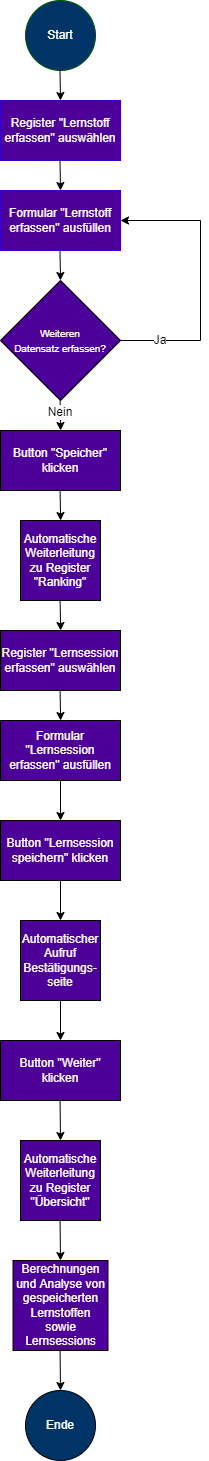

The diagram above was exported from draw.io. Its source (the exported page's mxGraphModel, read from the mxfile embedded in the PNG):
<mxGraphModel dx="1038" dy="539" grid="1" gridSize="10" guides="1" tooltips="1" connect="1" arrows="1" fold="1" page="1" pageScale="1" pageWidth="827" pageHeight="1169" math="0" shadow="0">
  <root>
    <mxCell id="WIyWlLk6GJQsqaUBKTNV-0" />
    <mxCell id="WIyWlLk6GJQsqaUBKTNV-1" parent="WIyWlLk6GJQsqaUBKTNV-0" />
    <mxCell id="Np4l17aUIL4RpcevQC4l-0" value="Start" style="ellipse;whiteSpace=wrap;html=1;aspect=fixed;fillColor=#003366;strokeColor=#005700;fontColor=#ffffff;" parent="WIyWlLk6GJQsqaUBKTNV-1" vertex="1">
      <mxGeometry x="185" y="40" width="70" height="70" as="geometry" />
    </mxCell>
    <mxCell id="Np4l17aUIL4RpcevQC4l-1" value="Register &quot;Lernstoff erfassen&quot; auswählen" style="rounded=0;whiteSpace=wrap;html=1;fillColor=#4C0099;strokeColor=#3700CC;fontColor=#ffffff;" parent="WIyWlLk6GJQsqaUBKTNV-1" vertex="1">
      <mxGeometry x="160" y="140" width="120" height="60" as="geometry" />
    </mxCell>
    <mxCell id="Np4l17aUIL4RpcevQC4l-2" value="Formular &quot;Lernstoff erfassen&quot; ausfüllen" style="rounded=0;whiteSpace=wrap;html=1;fillColor=#4C0099;fontColor=#ffffff;strokeColor=#3700CC;" parent="WIyWlLk6GJQsqaUBKTNV-1" vertex="1">
      <mxGeometry x="160" y="230" width="120" height="60" as="geometry" />
    </mxCell>
    <mxCell id="Np4l17aUIL4RpcevQC4l-13" value="Button &quot;Speicher&quot; klicken" style="rounded=0;whiteSpace=wrap;html=1;fillColor=#4C0099;fontColor=#FFFFFF;" parent="WIyWlLk6GJQsqaUBKTNV-1" vertex="1">
      <mxGeometry x="160" y="470" width="120" height="60" as="geometry" />
    </mxCell>
    <mxCell id="7KET8v-Fqjol29P2RHca-5" value="Register &quot;Lernsession erfassen&quot; auswählen" style="rounded=0;whiteSpace=wrap;html=1;fillColor=#4C0099;fontColor=#FFFFFF;" parent="WIyWlLk6GJQsqaUBKTNV-1" vertex="1">
      <mxGeometry x="160" y="670" width="120" height="60" as="geometry" />
    </mxCell>
    <mxCell id="7KET8v-Fqjol29P2RHca-12" value="&lt;font color=&quot;#ffffff&quot;&gt;&lt;span style=&quot;font-size: 12px ; font-style: normal ; font-weight: 400 ; letter-spacing: normal ; text-align: center ; text-indent: 0px ; text-transform: none ; word-spacing: 0px ; font-family: &amp;quot;helvetica&amp;quot; ; display: inline ; float: none&quot;&gt;Automatische Weiterleitung zu Register &quot;Ranking&quot;&lt;/span&gt;&lt;br style=&quot;font-family: &amp;quot;helvetica&amp;quot; ; font-size: 12px ; font-style: normal ; font-weight: 400 ; letter-spacing: normal ; text-align: center ; text-indent: 0px ; text-transform: none ; word-spacing: 0px&quot;&gt;&lt;/font&gt;" style="whiteSpace=wrap;html=1;aspect=fixed;fillColor=#4C0099;" parent="WIyWlLk6GJQsqaUBKTNV-1" vertex="1">
      <mxGeometry x="180" y="560" width="80" height="80" as="geometry" />
    </mxCell>
    <mxCell id="7KET8v-Fqjol29P2RHca-21" value="" style="endArrow=classic;html=1;rounded=0;fontSize=12;exitX=0.5;exitY=1;exitDx=0;exitDy=0;entryX=0.5;entryY=0;entryDx=0;entryDy=0;" parent="WIyWlLk6GJQsqaUBKTNV-1" target="FWT7GqNSfgdR3DSPCiYb-13" edge="1">
      <mxGeometry width="50" height="50" relative="1" as="geometry">
        <mxPoint x="220" y="910" as="sourcePoint" />
        <mxPoint x="224.5" y="960" as="targetPoint" />
      </mxGeometry>
    </mxCell>
    <mxCell id="7KET8v-Fqjol29P2RHca-22" value="" style="endArrow=classic;html=1;rounded=0;fontSize=12;" parent="WIyWlLk6GJQsqaUBKTNV-1" edge="1">
      <mxGeometry width="50" height="50" relative="1" as="geometry">
        <mxPoint x="219.5" y="110" as="sourcePoint" />
        <mxPoint x="220" y="140" as="targetPoint" />
      </mxGeometry>
    </mxCell>
    <mxCell id="7KET8v-Fqjol29P2RHca-24" value="" style="endArrow=classic;html=1;rounded=0;fontSize=12;" parent="WIyWlLk6GJQsqaUBKTNV-1" edge="1">
      <mxGeometry width="50" height="50" relative="1" as="geometry">
        <mxPoint x="219.5" y="200" as="sourcePoint" />
        <mxPoint x="220" y="230" as="targetPoint" />
      </mxGeometry>
    </mxCell>
    <mxCell id="7KET8v-Fqjol29P2RHca-25" value="" style="endArrow=classic;html=1;rounded=0;fontSize=12;" parent="WIyWlLk6GJQsqaUBKTNV-1" edge="1">
      <mxGeometry width="50" height="50" relative="1" as="geometry">
        <mxPoint x="219.5" y="290" as="sourcePoint" />
        <mxPoint x="220" y="320" as="targetPoint" />
      </mxGeometry>
    </mxCell>
    <mxCell id="7KET8v-Fqjol29P2RHca-31" value="" style="endArrow=classic;html=1;rounded=0;fontSize=12;" parent="WIyWlLk6GJQsqaUBKTNV-1" edge="1">
      <mxGeometry width="50" height="50" relative="1" as="geometry">
        <mxPoint x="219.6" y="640" as="sourcePoint" />
        <mxPoint x="220.1" y="670" as="targetPoint" />
      </mxGeometry>
    </mxCell>
    <mxCell id="7KET8v-Fqjol29P2RHca-35" value="" style="endArrow=classic;html=1;rounded=0;fontSize=12;exitX=0.5;exitY=1;exitDx=0;exitDy=0;entryX=0.5;entryY=0;entryDx=0;entryDy=0;" parent="WIyWlLk6GJQsqaUBKTNV-1" source="FWT7GqNSfgdR3DSPCiYb-13" target="2FEbRpDAPnIX-Qkq0pGr-0" edge="1">
      <mxGeometry width="50" height="50" relative="1" as="geometry">
        <mxPoint x="224.5" y="1020" as="sourcePoint" />
        <mxPoint x="225" y="1080" as="targetPoint" />
      </mxGeometry>
    </mxCell>
    <mxCell id="7KET8v-Fqjol29P2RHca-36" value="" style="endArrow=classic;html=1;rounded=0;fontSize=12;" parent="WIyWlLk6GJQsqaUBKTNV-1" edge="1">
      <mxGeometry width="50" height="50" relative="1" as="geometry">
        <mxPoint x="219.57" y="1140" as="sourcePoint" />
        <mxPoint x="220" y="1180" as="targetPoint" />
      </mxGeometry>
    </mxCell>
    <mxCell id="7KET8v-Fqjol29P2RHca-37" value="Berechnungen und Analyse von gespeicherten Lernstoffen sowie Lernsessions" style="rounded=0;whiteSpace=wrap;html=1;fillColor=#4C0099;fontColor=#FFFFFF;" parent="WIyWlLk6GJQsqaUBKTNV-1" vertex="1">
      <mxGeometry x="172.5" y="1300" width="95" height="90" as="geometry" />
    </mxCell>
    <mxCell id="7KET8v-Fqjol29P2RHca-79" value="Ende" style="ellipse;whiteSpace=wrap;html=1;aspect=fixed;fillColor=#003366;fontColor=#FFFFFF;" parent="WIyWlLk6GJQsqaUBKTNV-1" vertex="1">
      <mxGeometry x="185" y="1430" width="70" height="70" as="geometry" />
    </mxCell>
    <mxCell id="2FEbRpDAPnIX-Qkq0pGr-0" value="Button &quot;Weiter&quot; klicken" style="rounded=0;whiteSpace=wrap;html=1;fillColor=#4C0099;fontColor=#FFFFFF;" parent="WIyWlLk6GJQsqaUBKTNV-1" vertex="1">
      <mxGeometry x="160" y="1080" width="120" height="60" as="geometry" />
    </mxCell>
    <mxCell id="FWT7GqNSfgdR3DSPCiYb-1" value="&lt;p style=&quot;line-height: 1.2&quot;&gt;&lt;font style=&quot;font-size: 10px&quot;&gt;Weiteren Datensatz&amp;nbsp;&lt;span&gt;erfassen?&lt;/span&gt;&lt;/font&gt;&lt;/p&gt;" style="rhombus;whiteSpace=wrap;html=1;fillColor=#4C0099;fontColor=#FFFFFF;" parent="WIyWlLk6GJQsqaUBKTNV-1" vertex="1">
      <mxGeometry x="160" y="320" width="120" height="120" as="geometry" />
    </mxCell>
    <mxCell id="FWT7GqNSfgdR3DSPCiYb-4" value="" style="endArrow=classic;html=1;rounded=0;fontSize=12;" parent="WIyWlLk6GJQsqaUBKTNV-1" edge="1">
      <mxGeometry width="50" height="50" relative="1" as="geometry">
        <mxPoint x="219.6" y="440" as="sourcePoint" />
        <mxPoint x="220.1" y="470" as="targetPoint" />
      </mxGeometry>
    </mxCell>
    <mxCell id="FWT7GqNSfgdR3DSPCiYb-5" value="&lt;font style=&quot;font-size: 12px&quot;&gt;Nein&lt;/font&gt;" style="text;html=1;strokeColor=none;fillColor=none;align=center;verticalAlign=middle;whiteSpace=wrap;rounded=0;fontSize=10;gradientColor=none;labelBackgroundColor=default;" parent="WIyWlLk6GJQsqaUBKTNV-1" vertex="1">
      <mxGeometry x="190" y="437" width="60" height="30" as="geometry" />
    </mxCell>
    <mxCell id="FWT7GqNSfgdR3DSPCiYb-6" value="" style="endArrow=classic;html=1;rounded=0;fontSize=10;exitX=1;exitY=0.5;exitDx=0;exitDy=0;entryX=1;entryY=0.5;entryDx=0;entryDy=0;" parent="WIyWlLk6GJQsqaUBKTNV-1" edge="1">
      <mxGeometry width="50" height="50" relative="1" as="geometry">
        <mxPoint x="280" y="380" as="sourcePoint" />
        <mxPoint x="280" y="260" as="targetPoint" />
        <Array as="points">
          <mxPoint x="360" y="380" />
          <mxPoint x="360" y="260" />
        </Array>
      </mxGeometry>
    </mxCell>
    <mxCell id="FWT7GqNSfgdR3DSPCiYb-7" value="&lt;font style=&quot;font-size: 12px&quot;&gt;Ja&lt;/font&gt;" style="text;html=1;strokeColor=none;fillColor=none;align=center;verticalAlign=middle;whiteSpace=wrap;rounded=0;fontSize=10;gradientColor=none;labelBackgroundColor=default;" parent="WIyWlLk6GJQsqaUBKTNV-1" vertex="1">
      <mxGeometry x="290" y="365" width="60" height="30" as="geometry" />
    </mxCell>
    <mxCell id="FWT7GqNSfgdR3DSPCiYb-8" value="" style="endArrow=classic;html=1;rounded=0;fontSize=12;" parent="WIyWlLk6GJQsqaUBKTNV-1" edge="1">
      <mxGeometry width="50" height="50" relative="1" as="geometry">
        <mxPoint x="219.6" y="530" as="sourcePoint" />
        <mxPoint x="220.1" y="560" as="targetPoint" />
      </mxGeometry>
    </mxCell>
    <mxCell id="FWT7GqNSfgdR3DSPCiYb-9" value="Formular &quot;Lernsession erfassen&quot; ausfüllen" style="rounded=0;whiteSpace=wrap;html=1;fillColor=#4C0099;fontColor=#FFFFFF;" parent="WIyWlLk6GJQsqaUBKTNV-1" vertex="1">
      <mxGeometry x="160" y="760" width="120" height="60" as="geometry" />
    </mxCell>
    <mxCell id="FWT7GqNSfgdR3DSPCiYb-10" value="" style="endArrow=classic;html=1;rounded=0;fontSize=12;" parent="WIyWlLk6GJQsqaUBKTNV-1" edge="1">
      <mxGeometry width="50" height="50" relative="1" as="geometry">
        <mxPoint x="219.5999999999999" y="730" as="sourcePoint" />
        <mxPoint x="220.0999999999999" y="760" as="targetPoint" />
      </mxGeometry>
    </mxCell>
    <mxCell id="FWT7GqNSfgdR3DSPCiYb-12" value="" style="endArrow=classic;html=1;rounded=0;fontSize=12;entryX=0.5;entryY=0;entryDx=0;entryDy=0;exitX=0.5;exitY=1;exitDx=0;exitDy=0;" parent="WIyWlLk6GJQsqaUBKTNV-1" source="FWT7GqNSfgdR3DSPCiYb-9" edge="1">
      <mxGeometry width="50" height="50" relative="1" as="geometry">
        <mxPoint x="224.5999999999999" y="820" as="sourcePoint" />
        <mxPoint x="220" y="860" as="targetPoint" />
      </mxGeometry>
    </mxCell>
    <mxCell id="FWT7GqNSfgdR3DSPCiYb-13" value="&lt;font color=&quot;#ffffff&quot;&gt;&lt;span style=&quot;font-size: 12px ; font-style: normal ; font-weight: 400 ; letter-spacing: normal ; text-align: center ; text-indent: 0px ; text-transform: none ; word-spacing: 0px ; font-family: &amp;quot;helvetica&amp;quot; ; display: inline ; float: none&quot;&gt;Automatischer Aufruf Bestätigungs-&lt;br&gt;seite&lt;/span&gt;&lt;br style=&quot;font-family: &amp;quot;helvetica&amp;quot; ; font-size: 12px ; font-style: normal ; font-weight: 400 ; letter-spacing: normal ; text-align: center ; text-indent: 0px ; text-transform: none ; word-spacing: 0px&quot;&gt;&lt;/font&gt;" style="whiteSpace=wrap;html=1;aspect=fixed;fillColor=#4C0099;" parent="WIyWlLk6GJQsqaUBKTNV-1" vertex="1">
      <mxGeometry x="180" y="960" width="80" height="80" as="geometry" />
    </mxCell>
    <mxCell id="FWT7GqNSfgdR3DSPCiYb-15" value="&lt;font color=&quot;#ffffff&quot;&gt;&lt;font face=&quot;helvetica&quot;&gt;Automatische Weiterleitung zu Register &quot;Übersicht&quot;&lt;/font&gt;&lt;br style=&quot;font-family: &amp;quot;helvetica&amp;quot; ; font-size: 12px ; font-style: normal ; font-weight: 400 ; letter-spacing: normal ; text-align: center ; text-indent: 0px ; text-transform: none ; word-spacing: 0px&quot;&gt;&lt;/font&gt;" style="whiteSpace=wrap;html=1;aspect=fixed;fillColor=#4C0099;" parent="WIyWlLk6GJQsqaUBKTNV-1" vertex="1">
      <mxGeometry x="180" y="1180" width="80" height="80" as="geometry" />
    </mxCell>
    <mxCell id="FWT7GqNSfgdR3DSPCiYb-18" value="" style="endArrow=classic;html=1;rounded=0;fontSize=12;" parent="WIyWlLk6GJQsqaUBKTNV-1" edge="1">
      <mxGeometry width="50" height="50" relative="1" as="geometry">
        <mxPoint x="219.56999999999994" y="1260" as="sourcePoint" />
        <mxPoint x="220" y="1300" as="targetPoint" />
      </mxGeometry>
    </mxCell>
    <mxCell id="FWT7GqNSfgdR3DSPCiYb-19" value="" style="endArrow=classic;html=1;rounded=0;fontSize=12;" parent="WIyWlLk6GJQsqaUBKTNV-1" edge="1">
      <mxGeometry width="50" height="50" relative="1" as="geometry">
        <mxPoint x="219.56999999999994" y="1390" as="sourcePoint" />
        <mxPoint x="220" y="1430" as="targetPoint" />
      </mxGeometry>
    </mxCell>
    <mxCell id="1rjOP9OYoFQnpaqfa2o9-0" value="Button &quot;Lernsession speichern&quot; klicken" style="rounded=0;whiteSpace=wrap;html=1;fillColor=#4C0099;fontColor=#FFFFFF;" vertex="1" parent="WIyWlLk6GJQsqaUBKTNV-1">
      <mxGeometry x="160" y="860" width="120" height="60" as="geometry" />
    </mxCell>
  </root>
</mxGraphModel>